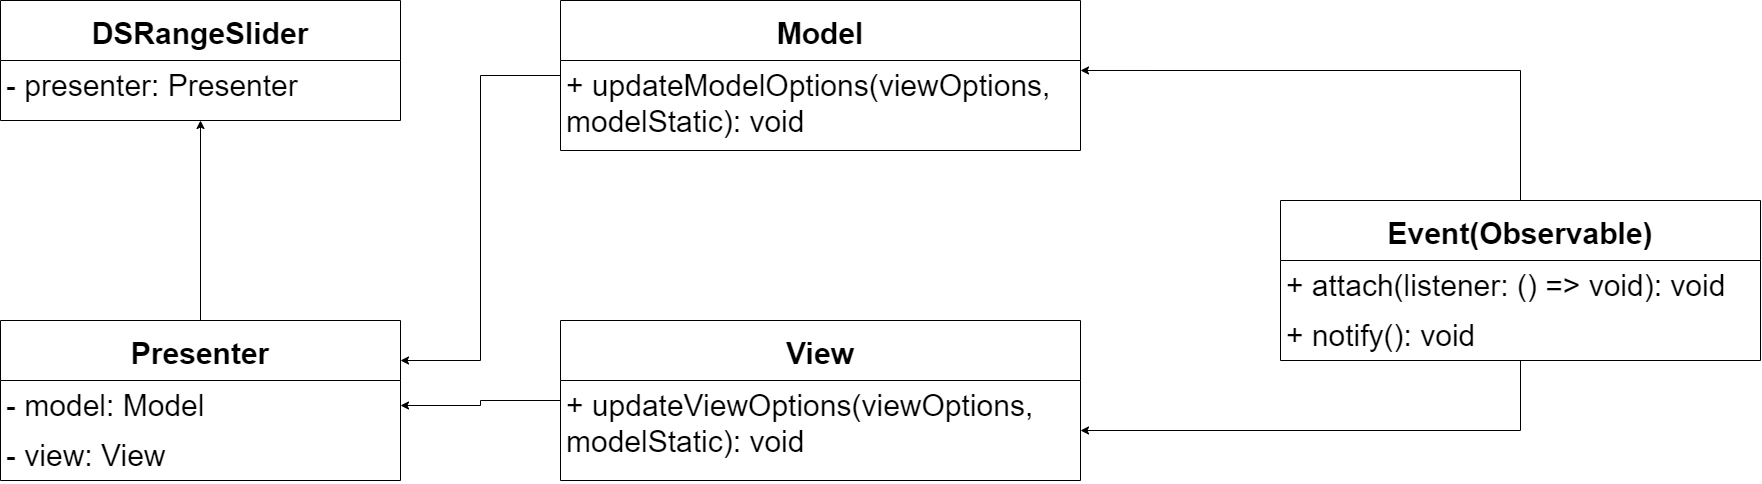

The diagram above was exported from draw.io. Its source (the exported page's mxGraphModel, read from the mxfile embedded in the PNG):
<mxGraphModel dx="2595" dy="1438" grid="1" gridSize="10" guides="1" tooltips="1" connect="1" arrows="1" fold="1" page="1" pageScale="1" pageWidth="500" pageHeight="800" math="0" shadow="0">
  <root>
    <mxCell id="0" />
    <mxCell id="1" parent="0" />
    <mxCell id="vEFdGoBBaj7o7lj0hM_J-39" style="edgeStyle=orthogonalEdgeStyle;rounded=0;orthogonalLoop=1;jettySize=auto;html=1;entryX=1;entryY=0.5;entryDx=0;entryDy=0;fontSize=30;" edge="1" parent="1" source="vEFdGoBBaj7o7lj0hM_J-15" target="vEFdGoBBaj7o7lj0hM_J-28">
      <mxGeometry relative="1" as="geometry" />
    </mxCell>
    <mxCell id="vEFdGoBBaj7o7lj0hM_J-15" value="View" style="swimlane;fontStyle=1;childLayout=stackLayout;horizontal=1;startSize=60;fillColor=none;horizontalStack=0;resizeParent=1;resizeParentMax=0;resizeLast=0;collapsible=1;marginBottom=0;fontSize=30;strokeWidth=1;" vertex="1" parent="1">
      <mxGeometry x="640" y="400" width="520" height="160" as="geometry" />
    </mxCell>
    <mxCell id="vEFdGoBBaj7o7lj0hM_J-16" value="+ updateViewOptions(viewOptions, &#10;modelStatic): void&#10;" style="text;strokeColor=none;fillColor=none;align=left;verticalAlign=top;spacingLeft=4;spacingRight=4;overflow=hidden;rotatable=0;points=[[0,0.5],[1,0.5]];portConstraint=eastwest;fontSize=30;" vertex="1" parent="vEFdGoBBaj7o7lj0hM_J-15">
      <mxGeometry y="60" width="520" height="100" as="geometry" />
    </mxCell>
    <mxCell id="vEFdGoBBaj7o7lj0hM_J-19" value="DSRangeSlider" style="swimlane;fontStyle=1;childLayout=stackLayout;horizontal=1;startSize=60;fillColor=none;horizontalStack=0;resizeParent=1;resizeParentMax=0;resizeLast=0;collapsible=1;marginBottom=0;fontSize=30;strokeWidth=1;" vertex="1" parent="1">
      <mxGeometry x="80" y="80" width="400" height="120" as="geometry" />
    </mxCell>
    <mxCell id="vEFdGoBBaj7o7lj0hM_J-20" value="- presenter: Presenter" style="text;strokeColor=none;fillColor=none;align=left;verticalAlign=top;spacingLeft=4;spacingRight=4;overflow=hidden;rotatable=0;points=[[0,0.5],[1,0.5]];portConstraint=eastwest;fontSize=30;" vertex="1" parent="vEFdGoBBaj7o7lj0hM_J-19">
      <mxGeometry y="60" width="400" height="60" as="geometry" />
    </mxCell>
    <mxCell id="vEFdGoBBaj7o7lj0hM_J-38" style="edgeStyle=orthogonalEdgeStyle;rounded=0;orthogonalLoop=1;jettySize=auto;html=1;entryX=1;entryY=0.25;entryDx=0;entryDy=0;fontSize=30;" edge="1" parent="1" source="vEFdGoBBaj7o7lj0hM_J-23" target="vEFdGoBBaj7o7lj0hM_J-27">
      <mxGeometry relative="1" as="geometry" />
    </mxCell>
    <mxCell id="vEFdGoBBaj7o7lj0hM_J-23" value="Model" style="swimlane;fontStyle=1;childLayout=stackLayout;horizontal=1;startSize=60;fillColor=none;horizontalStack=0;resizeParent=1;resizeParentMax=0;resizeLast=0;collapsible=1;marginBottom=0;fontSize=30;strokeWidth=1;" vertex="1" parent="1">
      <mxGeometry x="640" y="80" width="520" height="150" as="geometry" />
    </mxCell>
    <mxCell id="vEFdGoBBaj7o7lj0hM_J-24" value="+ updateModelOptions(viewOptions, &#10;modelStatic): void&#10;" style="text;strokeColor=none;fillColor=none;align=left;verticalAlign=top;spacingLeft=4;spacingRight=4;overflow=hidden;rotatable=0;points=[[0,0.5],[1,0.5]];portConstraint=eastwest;fontSize=30;" vertex="1" parent="vEFdGoBBaj7o7lj0hM_J-23">
      <mxGeometry y="60" width="520" height="90" as="geometry" />
    </mxCell>
    <mxCell id="vEFdGoBBaj7o7lj0hM_J-40" style="edgeStyle=orthogonalEdgeStyle;rounded=0;orthogonalLoop=1;jettySize=auto;html=1;exitX=0.5;exitY=0;exitDx=0;exitDy=0;fontSize=30;" edge="1" parent="1" source="vEFdGoBBaj7o7lj0hM_J-27">
      <mxGeometry relative="1" as="geometry">
        <mxPoint x="280" y="200" as="targetPoint" />
      </mxGeometry>
    </mxCell>
    <mxCell id="vEFdGoBBaj7o7lj0hM_J-27" value="Presenter" style="swimlane;fontStyle=1;childLayout=stackLayout;horizontal=1;startSize=60;fillColor=none;horizontalStack=0;resizeParent=1;resizeParentMax=0;resizeLast=0;collapsible=1;marginBottom=0;fontSize=30;strokeWidth=1;" vertex="1" parent="1">
      <mxGeometry x="80" y="400" width="400" height="160" as="geometry" />
    </mxCell>
    <mxCell id="vEFdGoBBaj7o7lj0hM_J-28" value="- model: Model" style="text;strokeColor=none;fillColor=none;align=left;verticalAlign=top;spacingLeft=4;spacingRight=4;overflow=hidden;rotatable=0;points=[[0,0.5],[1,0.5]];portConstraint=eastwest;fontSize=30;" vertex="1" parent="vEFdGoBBaj7o7lj0hM_J-27">
      <mxGeometry y="60" width="400" height="50" as="geometry" />
    </mxCell>
    <mxCell id="vEFdGoBBaj7o7lj0hM_J-29" value="- view: View" style="text;strokeColor=none;fillColor=none;align=left;verticalAlign=top;spacingLeft=4;spacingRight=4;overflow=hidden;rotatable=0;points=[[0,0.5],[1,0.5]];portConstraint=eastwest;fontSize=30;" vertex="1" parent="vEFdGoBBaj7o7lj0hM_J-27">
      <mxGeometry y="110" width="400" height="50" as="geometry" />
    </mxCell>
    <mxCell id="vEFdGoBBaj7o7lj0hM_J-36" style="edgeStyle=orthogonalEdgeStyle;rounded=0;orthogonalLoop=1;jettySize=auto;html=1;entryX=1;entryY=0.5;entryDx=0;entryDy=0;fontSize=30;" edge="1" parent="1" source="vEFdGoBBaj7o7lj0hM_J-31" target="vEFdGoBBaj7o7lj0hM_J-16">
      <mxGeometry relative="1" as="geometry">
        <mxPoint x="1043.1999999999998" y="517" as="targetPoint" />
      </mxGeometry>
    </mxCell>
    <mxCell id="vEFdGoBBaj7o7lj0hM_J-37" style="edgeStyle=orthogonalEdgeStyle;rounded=0;orthogonalLoop=1;jettySize=auto;html=1;entryX=1;entryY=0.111;entryDx=0;entryDy=0;entryPerimeter=0;fontSize=30;" edge="1" parent="1" source="vEFdGoBBaj7o7lj0hM_J-31" target="vEFdGoBBaj7o7lj0hM_J-24">
      <mxGeometry relative="1" as="geometry">
        <mxPoint x="1171.44" y="239" as="targetPoint" />
      </mxGeometry>
    </mxCell>
    <mxCell id="vEFdGoBBaj7o7lj0hM_J-31" value="Event(Observable)" style="swimlane;fontStyle=1;childLayout=stackLayout;horizontal=1;startSize=60;horizontalStack=0;resizeParent=1;resizeParentMax=0;resizeLast=0;collapsible=1;marginBottom=0;fontSize=30;strokeWidth=1;fillColor=#FFFFFF;" vertex="1" parent="1">
      <mxGeometry x="1360" y="280" width="480" height="160" as="geometry" />
    </mxCell>
    <mxCell id="vEFdGoBBaj7o7lj0hM_J-32" value="+ attach(listener: () =&gt; void): void" style="text;strokeColor=none;fillColor=none;align=left;verticalAlign=top;spacingLeft=4;spacingRight=4;overflow=hidden;rotatable=0;points=[[0,0.5],[1,0.5]];portConstraint=eastwest;fontSize=30;" vertex="1" parent="vEFdGoBBaj7o7lj0hM_J-31">
      <mxGeometry y="60" width="480" height="50" as="geometry" />
    </mxCell>
    <mxCell id="vEFdGoBBaj7o7lj0hM_J-33" value="+ notify(): void" style="text;strokeColor=none;fillColor=none;align=left;verticalAlign=top;spacingLeft=4;spacingRight=4;overflow=hidden;rotatable=0;points=[[0,0.5],[1,0.5]];portConstraint=eastwest;fontSize=30;" vertex="1" parent="vEFdGoBBaj7o7lj0hM_J-31">
      <mxGeometry y="110" width="480" height="50" as="geometry" />
    </mxCell>
  </root>
</mxGraphModel>